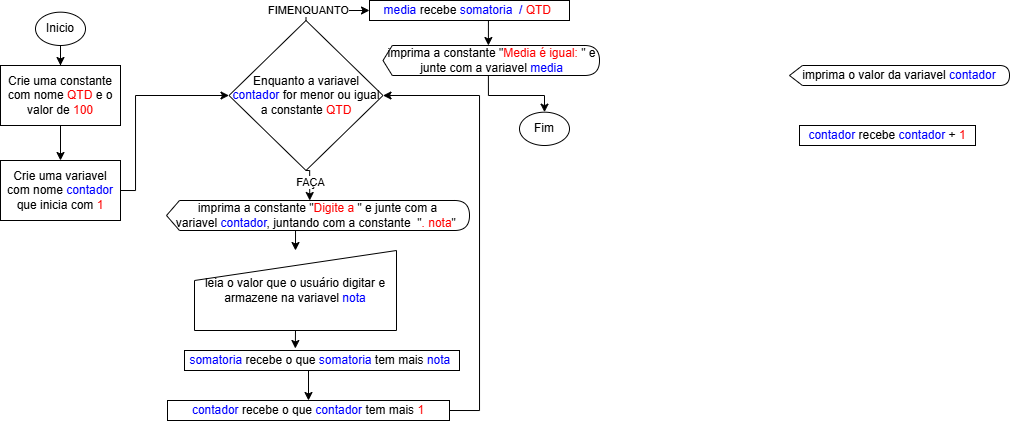

The diagram above was exported from draw.io. Its source (the exported page's mxGraphModel, read from the mxfile embedded in the PNG):
<mxGraphModel dx="613" dy="413" grid="1" gridSize="10" guides="1" tooltips="1" connect="1" arrows="1" fold="1" page="1" pageScale="1" pageWidth="827" pageHeight="1169" math="0" shadow="0">
  <root>
    <mxCell id="5t8VbD3Rxn9nCx6JJns2-0" />
    <mxCell id="5t8VbD3Rxn9nCx6JJns2-1" parent="5t8VbD3Rxn9nCx6JJns2-0" />
    <mxCell id="PSYWWS_L9wA30c9yXPQ2-3" edge="1" parent="5t8VbD3Rxn9nCx6JJns2-1" source="QfYrFuNY1EqU6X6Ow7s8-0" style="edgeStyle=orthogonalEdgeStyle;rounded=0;orthogonalLoop=1;jettySize=auto;html=1;exitX=0.5;exitY=1;exitDx=0;exitDy=0;entryX=0.5;entryY=0;entryDx=0;entryDy=0;" target="PSYWWS_L9wA30c9yXPQ2-0">
      <mxGeometry relative="1" as="geometry" />
    </mxCell>
    <mxCell id="QfYrFuNY1EqU6X6Ow7s8-0" parent="5t8VbD3Rxn9nCx6JJns2-1" style="rounded=0;whiteSpace=wrap;html=1;" value="Crie uma constante com nome &lt;font style=&quot;color: rgb(255, 0, 0);&quot;&gt;QTD&amp;nbsp;&lt;/font&gt;e o valor de &lt;font style=&quot;color: rgb(255, 0, 0);&quot;&gt;100&lt;/font&gt;" vertex="1">
      <mxGeometry height="60" width="120" x="161" y="195" as="geometry" />
    </mxCell>
    <mxCell id="hI5o0RwBc77utwOLWHAe-4" edge="1" parent="5t8VbD3Rxn9nCx6JJns2-1" source="QfYrFuNY1EqU6X6Ow7s8-1" style="edgeStyle=orthogonalEdgeStyle;rounded=0;orthogonalLoop=1;jettySize=auto;html=1;exitX=0.5;exitY=0;exitDx=0;exitDy=0;entryX=0;entryY=0.5;entryDx=0;entryDy=0;" target="QfYrFuNY1EqU6X6Ow7s8-28">
      <mxGeometry relative="1" as="geometry">
        <Array as="points">
          <mxPoint x="466" y="140" />
        </Array>
        <mxPoint x="550" y="160" as="targetPoint" />
      </mxGeometry>
    </mxCell>
    <mxCell id="hI5o0RwBc77utwOLWHAe-5" connectable="0" parent="hI5o0RwBc77utwOLWHAe-4" style="edgeLabel;html=1;align=center;verticalAlign=middle;resizable=0;points=[];" value="FIMENQUANTO" vertex="1">
      <mxGeometry relative="1" x="-0.4143" y="-3" as="geometry">
        <mxPoint x="-9" y="-3" as="offset" />
      </mxGeometry>
    </mxCell>
    <mxCell id="QfYrFuNY1EqU6X6Ow7s8-1" parent="5t8VbD3Rxn9nCx6JJns2-1" style="rhombus;whiteSpace=wrap;html=1;" value="Enquanto a variavel &lt;font style=&quot;color: rgb(0, 0, 255);&quot;&gt;contador &lt;/font&gt;for menor ou igual a constante &lt;font style=&quot;color: rgb(255, 0, 0);&quot;&gt;QTD&lt;/font&gt;" vertex="1">
      <mxGeometry height="150" width="154" x="389.5" y="150" as="geometry" />
    </mxCell>
    <mxCell id="QfYrFuNY1EqU6X6Ow7s8-9" edge="1" parent="5t8VbD3Rxn9nCx6JJns2-1" source="QfYrFuNY1EqU6X6Ow7s8-2" style="edgeStyle=orthogonalEdgeStyle;rounded=0;orthogonalLoop=1;jettySize=auto;html=1;entryX=0.5;entryY=0;entryDx=0;entryDy=0;" target="QfYrFuNY1EqU6X6Ow7s8-0">
      <mxGeometry relative="1" as="geometry" />
    </mxCell>
    <mxCell id="QfYrFuNY1EqU6X6Ow7s8-2" parent="5t8VbD3Rxn9nCx6JJns2-1" style="ellipse;whiteSpace=wrap;html=1;" value="Inicio" vertex="1">
      <mxGeometry height="33.33" width="50" x="196" y="141.67" as="geometry" />
    </mxCell>
    <mxCell id="QfYrFuNY1EqU6X6Ow7s8-3" parent="5t8VbD3Rxn9nCx6JJns2-1" style="shape=display;whiteSpace=wrap;html=1;size=0.058823529411764705;" value="imprima o valor da variavel &lt;font style=&quot;color: rgb(0, 0, 255);&quot;&gt;contador&lt;/font&gt;" vertex="1">
      <mxGeometry height="20" width="220" x="950" y="195" as="geometry" />
    </mxCell>
    <mxCell id="QfYrFuNY1EqU6X6Ow7s8-4" parent="5t8VbD3Rxn9nCx6JJns2-1" style="rounded=0;whiteSpace=wrap;html=1;" value="&lt;font style=&quot;color: rgb(0, 0, 255);&quot;&gt;contador &lt;/font&gt;recebe &lt;font style=&quot;color: rgb(0, 0, 255);&quot;&gt;contador &lt;/font&gt;+ &lt;font style=&quot;color: rgb(255, 0, 0);&quot;&gt;1&lt;/font&gt;" vertex="1">
      <mxGeometry height="20" width="176" x="960" y="255" as="geometry" />
    </mxCell>
    <mxCell id="hI5o0RwBc77utwOLWHAe-6" edge="1" parent="5t8VbD3Rxn9nCx6JJns2-1" source="QfYrFuNY1EqU6X6Ow7s8-6" style="edgeStyle=orthogonalEdgeStyle;rounded=0;orthogonalLoop=1;jettySize=auto;html=1;exitX=0;exitY=0;exitDx=142.85294117647058;exitDy=30;exitPerimeter=0;entryX=0.5;entryY=0;entryDx=0;entryDy=0;" target="QfYrFuNY1EqU6X6Ow7s8-8">
      <mxGeometry relative="1" as="geometry" />
    </mxCell>
    <mxCell id="QfYrFuNY1EqU6X6Ow7s8-6" parent="5t8VbD3Rxn9nCx6JJns2-1" style="shape=display;whiteSpace=wrap;html=1;size=0.0429042904290429;" value="imprima a constante &quot;&lt;span style=&quot;color: rgb(255, 0, 0);&quot;&gt;Digite a&amp;nbsp;&lt;span style=&quot;color: rgb(0, 0, 0);&quot;&gt;&quot; e junte com a variavel&amp;nbsp;&lt;span style=&quot;color: rgb(0, 0, 255);&quot;&gt;contador&lt;/span&gt;, juntando com a constante&amp;nbsp;&amp;nbsp;&lt;/span&gt;&lt;span style=&quot;color: rgb(0, 0, 0);&quot;&gt;&quot;&lt;/span&gt;. nota&lt;/span&gt;&quot;&amp;nbsp;" vertex="1">
      <mxGeometry height="30" width="303" x="327" y="330" as="geometry" />
    </mxCell>
    <mxCell id="hI5o0RwBc77utwOLWHAe-1" edge="1" parent="5t8VbD3Rxn9nCx6JJns2-1" source="QfYrFuNY1EqU6X6Ow7s8-7" style="edgeStyle=orthogonalEdgeStyle;rounded=0;orthogonalLoop=1;jettySize=auto;html=1;exitX=0.5;exitY=1;exitDx=0;exitDy=0;entryX=0.5;entryY=0;entryDx=0;entryDy=0;" target="hI5o0RwBc77utwOLWHAe-0">
      <mxGeometry relative="1" as="geometry" />
    </mxCell>
    <mxCell id="QfYrFuNY1EqU6X6Ow7s8-7" parent="5t8VbD3Rxn9nCx6JJns2-1" style="rounded=0;whiteSpace=wrap;html=1;" value="&lt;font style=&quot;color: rgb(0, 0, 255);&quot;&gt;somatoria&amp;nbsp;&lt;/font&gt;recebe o que &lt;font style=&quot;color: rgb(0, 0, 255);&quot;&gt;somatoria&amp;nbsp;&lt;span style=&quot;color: rgb(0, 0, 0);&quot;&gt;tem mais&lt;/span&gt;&lt;/font&gt;&amp;nbsp;&lt;span style=&quot;color: rgb(0, 0, 255);&quot;&gt;nota&amp;nbsp;&lt;/span&gt;" vertex="1">
      <mxGeometry height="20" width="275" x="345" y="480" as="geometry" />
    </mxCell>
    <mxCell id="QfYrFuNY1EqU6X6Ow7s8-12" edge="1" parent="5t8VbD3Rxn9nCx6JJns2-1" source="QfYrFuNY1EqU6X6Ow7s8-8" style="edgeStyle=orthogonalEdgeStyle;rounded=0;orthogonalLoop=1;jettySize=auto;html=1;exitX=0.5;exitY=1;exitDx=0;exitDy=0;entryX=0.403;entryY=-0.1;entryDx=0;entryDy=0;entryPerimeter=0;" target="QfYrFuNY1EqU6X6Ow7s8-7">
      <mxGeometry relative="1" as="geometry" />
    </mxCell>
    <mxCell id="QfYrFuNY1EqU6X6Ow7s8-8" parent="5t8VbD3Rxn9nCx6JJns2-1" style="shape=manualInput;whiteSpace=wrap;html=1;" value="leia o valor que o usuário digitar e armazene na variavel &lt;font color=&quot;#0000ff&quot;&gt;nota&lt;/font&gt;" vertex="1">
      <mxGeometry height="80" width="202" x="355" y="380" as="geometry" />
    </mxCell>
    <mxCell id="QfYrFuNY1EqU6X6Ow7s8-28" parent="5t8VbD3Rxn9nCx6JJns2-1" style="rounded=0;whiteSpace=wrap;html=1;" value="&lt;font style=&quot;color: rgb(0, 0, 255);&quot;&gt;media&amp;nbsp;&lt;/font&gt;recebe&amp;nbsp;&lt;font style=&quot;color: rgb(0, 0, 255);&quot;&gt;somatoria&amp;nbsp; &lt;/font&gt;&lt;font style=&quot;color: rgb(0, 0, 255);&quot;&gt;/&amp;nbsp;&lt;/font&gt;&lt;span style=&quot;color: rgb(255, 0, 0);&quot;&gt;QTD&amp;nbsp;&lt;/span&gt;" vertex="1">
      <mxGeometry height="20" width="200" x="530" y="130" as="geometry" />
    </mxCell>
    <mxCell id="PSYWWS_L9wA30c9yXPQ2-4" edge="1" parent="5t8VbD3Rxn9nCx6JJns2-1" source="PSYWWS_L9wA30c9yXPQ2-0" style="edgeStyle=orthogonalEdgeStyle;rounded=0;orthogonalLoop=1;jettySize=auto;html=1;exitX=1;exitY=0.5;exitDx=0;exitDy=0;entryX=0;entryY=0.5;entryDx=0;entryDy=0;" target="QfYrFuNY1EqU6X6Ow7s8-1">
      <mxGeometry relative="1" as="geometry">
        <Array as="points">
          <mxPoint x="296" y="320" />
          <mxPoint x="296" y="225" />
        </Array>
      </mxGeometry>
    </mxCell>
    <mxCell id="PSYWWS_L9wA30c9yXPQ2-0" parent="5t8VbD3Rxn9nCx6JJns2-1" style="rounded=0;whiteSpace=wrap;html=1;" value="Crie uma variavel com nome &lt;font style=&quot;color: rgb(0, 0, 255);&quot;&gt;contador &lt;/font&gt;que inicia com &lt;font color=&quot;#ff0000&quot;&gt;1&lt;/font&gt;" vertex="1">
      <mxGeometry height="60" width="120" x="161" y="290" as="geometry" />
    </mxCell>
    <mxCell id="PSYWWS_L9wA30c9yXPQ2-5" edge="1" parent="5t8VbD3Rxn9nCx6JJns2-1" source="QfYrFuNY1EqU6X6Ow7s8-1" style="edgeStyle=orthogonalEdgeStyle;rounded=0;orthogonalLoop=1;jettySize=auto;html=1;exitX=0.5;exitY=1;exitDx=0;exitDy=0;entryX=0;entryY=0;entryDx=143.23529411764707;entryDy=0;entryPerimeter=0;" target="QfYrFuNY1EqU6X6Ow7s8-6">
      <mxGeometry relative="1" as="geometry" />
    </mxCell>
    <mxCell id="PSYWWS_L9wA30c9yXPQ2-6" connectable="0" parent="PSYWWS_L9wA30c9yXPQ2-5" style="edgeLabel;html=1;align=center;verticalAlign=middle;resizable=0;points=[];" value="FAÇA" vertex="1">
      <mxGeometry relative="1" x="-0.103" as="geometry">
        <mxPoint as="offset" />
      </mxGeometry>
    </mxCell>
    <mxCell id="hI5o0RwBc77utwOLWHAe-2" edge="1" parent="5t8VbD3Rxn9nCx6JJns2-1" source="hI5o0RwBc77utwOLWHAe-0" style="edgeStyle=orthogonalEdgeStyle;rounded=0;orthogonalLoop=1;jettySize=auto;html=1;exitX=1;exitY=0.5;exitDx=0;exitDy=0;entryX=1;entryY=0.5;entryDx=0;entryDy=0;" target="QfYrFuNY1EqU6X6Ow7s8-1">
      <mxGeometry relative="1" as="geometry">
        <Array as="points">
          <mxPoint x="640" y="540" />
          <mxPoint x="640" y="225" />
        </Array>
      </mxGeometry>
    </mxCell>
    <mxCell id="hI5o0RwBc77utwOLWHAe-0" parent="5t8VbD3Rxn9nCx6JJns2-1" style="rounded=0;whiteSpace=wrap;html=1;" value="&lt;font style=&quot;color: rgb(0, 0, 255);&quot;&gt;contador&amp;nbsp;&lt;/font&gt;&lt;font style=&quot;color: rgb(0, 0, 255);&quot;&gt;&lt;span style=&quot;color: rgb(0, 0, 0);&quot;&gt;recebe o que&amp;nbsp;&lt;/span&gt;contador&amp;nbsp;&lt;/font&gt;&lt;font style=&quot;color: rgb(0, 0, 255);&quot;&gt;&lt;span style=&quot;color: rgb(0, 0, 0);&quot;&gt;tem mais&lt;/span&gt;&lt;/font&gt;&amp;nbsp;&lt;font style=&quot;color: rgb(255, 0, 0);&quot;&gt;1&lt;/font&gt;" vertex="1">
      <mxGeometry height="20" width="282" x="328" y="530" as="geometry" />
    </mxCell>
    <mxCell id="hI5o0RwBc77utwOLWHAe-10" edge="1" parent="5t8VbD3Rxn9nCx6JJns2-1" source="hI5o0RwBc77utwOLWHAe-7" style="edgeStyle=orthogonalEdgeStyle;rounded=0;orthogonalLoop=1;jettySize=auto;html=1;exitX=0;exitY=0;exitDx=105.3943894389439;exitDy=30;exitPerimeter=0;entryX=0.5;entryY=0;entryDx=0;entryDy=0;" target="hI5o0RwBc77utwOLWHAe-9">
      <mxGeometry relative="1" as="geometry" />
    </mxCell>
    <mxCell id="hI5o0RwBc77utwOLWHAe-7" parent="5t8VbD3Rxn9nCx6JJns2-1" style="shape=display;whiteSpace=wrap;html=1;size=0.0429042904290429;" value="imprima a constante &quot;&lt;span style=&quot;color: rgb(255, 0, 0);&quot;&gt;Media é igual:&amp;nbsp;&lt;span style=&quot;color: rgb(0, 0, 0);&quot;&gt;&quot; e junte com a variavel&amp;nbsp;&lt;span style=&quot;color: rgb(0, 0, 255);&quot;&gt;media&lt;/span&gt;&lt;/span&gt;&lt;/span&gt;" vertex="1">
      <mxGeometry height="30" width="216.5" x="543.5" y="175" as="geometry" />
    </mxCell>
    <mxCell id="hI5o0RwBc77utwOLWHAe-9" parent="5t8VbD3Rxn9nCx6JJns2-1" style="ellipse;whiteSpace=wrap;html=1;" value="Fim" vertex="1">
      <mxGeometry height="33.33" width="50" x="680" y="241.67000000000002" as="geometry" />
    </mxCell>
    <mxCell id="hI5o0RwBc77utwOLWHAe-11" edge="1" parent="5t8VbD3Rxn9nCx6JJns2-1" source="QfYrFuNY1EqU6X6Ow7s8-28" style="edgeStyle=orthogonalEdgeStyle;rounded=0;orthogonalLoop=1;jettySize=auto;html=1;exitX=0.5;exitY=1;exitDx=0;exitDy=0;entryX=0;entryY=0;entryDx=105.3943894389439;entryDy=0;entryPerimeter=0;" target="hI5o0RwBc77utwOLWHAe-7">
      <mxGeometry relative="1" as="geometry" />
    </mxCell>
  </root>
</mxGraphModel>